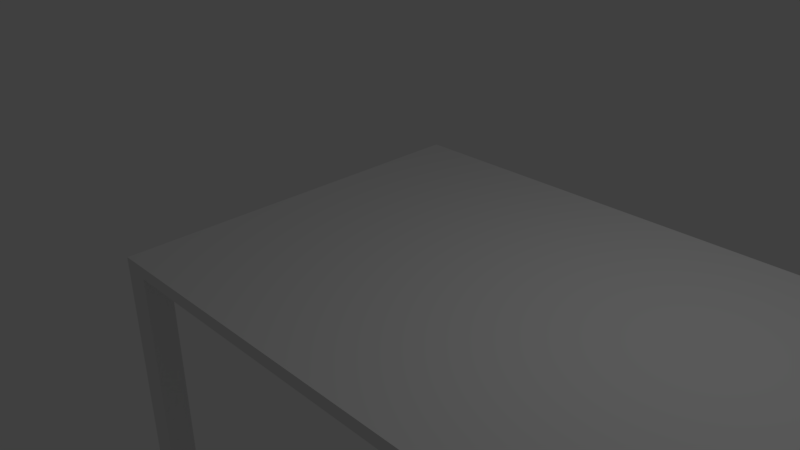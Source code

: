 # Source: Table.blend  (saved by Blender 2.77.0; exported with 4.5.12 LTS)
import bpy
from mathutils import Matrix  # noqa: F401  (used for matrix-valued properties, if any)

bpy.ops.wm.read_factory_settings(use_empty=True)
scene = bpy.context.scene
scene.name = 'Scene'

# ---- collections
col_collection_1 = bpy.data.collections.new('Collection 1'); scene.collection.children.link(col_collection_1)

# ---- materials (node trees are filled in below, after node groups)
mat_material = bpy.data.materials.new('Material')
mat_material.alpha_threshold = 0.0
mat_material.use_transparent_shadow = False
mat_material.roughness = 0.5
mat_material.line_color = (0.0, 0.0, 0.0, 1.0)

# ---- material node trees

# ---- world
world_world = bpy.data.worlds.new('World'); scene.world = world_world
world_world.color = (0.05088, 0.05088, 0.05088)
world_world.use_sun_shadow = False
world_world.sun_shadow_jitter_overblur = 0.0
world_world.cycles.sampling_method = 'MANUAL'

# ---- cameras
cam_camera = bpy.data.cameras.new('Camera')
cam_camera.clip_end = 100.0
cam_camera.lens = 35.0
cam_camera.sensor_width = 32.0
cam_camera.sensor_height = 18.0
cam_camera.ortho_scale = 7.314
cam_camera.dof.focus_distance = 0.0
cam_camera.dof.aperture_fstop = 128.0

# ---- lights
light_lamp = bpy.data.lights.new('Lamp', 'POINT')
light_lamp.transmission_factor = 0.0
light_lamp.cutoff_distance = 30.0
light_lamp.energy = 100.0
light_lamp.shadow_buffer_clip_start = 1.001
light_lamp.shadow_soft_size = 0.1
light_lamp.shadow_maximum_resolution = 0.006
light_lamp.use_absolute_resolution = True

# ---- meshes
me_cube = bpy.data.meshes.new('Cube')
me_cube.from_pydata([(2.707, 1.39, 57.66), (2.707, -1.39, 57.66), (-2.707, -1.39, 57.66), (-2.707, 1.39, 57.66), (2.707, 1.39, 59.66), (2.707, -1.39, 59.66), (-2.707, -1.39, 59.66), (-2.707, 1.39, 59.66), (2.707, 1.209, 57.66), (2.707, 1.027, 57.66), (2.707, 0.845, 57.66), (2.707, 0.6632, 57.66), (2.707, 0.4814, 57.66), (2.707, -0.4814, 57.66), (2.707, -0.6632, 57.66), (2.707, -0.845, 57.66), (2.707, -1.027, 57.66), (2.707, -1.209, 57.66), (2.526, 1.39, 57.66), (2.344, 1.39, 57.66), (2.162, 1.39, 57.66), (1.98, 1.39, 57.66), (1.798, 1.39, 57.66), (-1.798, 1.39, 57.66), (-1.98, 1.39, 57.66), (-2.162, 1.39, 57.66), (-2.344, 1.39, 57.66), (-2.526, 1.39, 57.66), (2.526, -1.39, 57.66), (2.344, -1.39, 57.66), (2.162, -1.39, 57.66), (1.98, -1.39, 57.66), (1.798, -1.39, 57.66), (-1.798, -1.39, 57.66), (-1.98, -1.39, 57.66), (-2.162, -1.39, 57.66), (-2.344, -1.39, 57.66), (-2.526, -1.39, 57.66), (-2.707, -1.209, 57.66), (-2.707, -1.027, 57.66), (-2.707, -0.845, 57.66), (-2.707, -0.6632, 57.66), (-2.707, -0.4814, 57.66), (-2.707, 0.4814, 57.66), (-2.707, 0.6632, 57.66), (-2.707, 0.845, 57.66), (-2.707, 1.027, 57.66), (-2.707, 1.209, 57.66), (2.526, 1.209, 57.66), (2.344, 1.209, 57.66), (2.162, 1.209, 57.66), (1.98, 1.209, 57.66), (1.798, 1.209, 57.66), (-1.798, 1.209, 57.66), (-1.98, 1.209, 57.66), (-2.162, 1.209, 57.66), (-2.344, 1.209, 57.66), (-2.526, 1.209, 57.66), (2.526, 1.027, 57.66), (2.344, 1.027, 57.66), (2.162, 1.027, 57.66), (1.98, 1.027, 57.66), (1.798, 1.027, 57.66), (-1.798, 1.027, 57.66), (-1.98, 1.027, 57.66), (-2.162, 1.027, 57.66), (-2.344, 1.027, 57.66), (-2.526, 1.027, 57.66), (2.526, 0.845, 57.66), (2.344, 0.845, 57.66), (2.162, 0.845, 57.66), (1.98, 0.845, 57.66), (1.798, 0.845, 57.66), (-1.798, 0.845, 57.66), (-1.98, 0.845, 57.66), (-2.162, 0.845, 57.66), (-2.344, 0.845, 57.66), (-2.526, 0.845, 57.66), (2.526, 0.6632, 57.66), (2.344, 0.6632, 57.66), (2.162, 0.6632, 57.66), (1.98, 0.6632, 57.66), (1.798, 0.6632, 57.66), (-1.798, 0.6632, 57.66), (-1.98, 0.6632, 57.66), (-2.162, 0.6632, 57.66), (-2.344, 0.6632, 57.66), (-2.526, 0.6632, 57.66), (2.526, 0.4814, 57.66), (2.344, 0.4814, 57.66), (2.162, 0.4814, 57.66), (1.98, 0.4814, 57.66), (1.798, 0.4814, 57.66), (-1.798, 0.4814, 57.66), (-1.98, 0.4814, 57.66), (-2.162, 0.4814, 57.66), (-2.344, 0.4814, 57.66), (-2.526, 0.4814, 57.66), (2.526, -0.4814, 57.66), (2.344, -0.4814, 57.66), (2.162, -0.4814, 57.66), (1.98, -0.4814, 57.66), (1.798, -0.4814, 57.66), (-1.798, -0.4814, 57.66), (-1.98, -0.4814, 57.66), (-2.162, -0.4814, 57.66), (-2.344, -0.4814, 57.66), (-2.526, -0.4814, 57.66), (2.526, -0.6632, 57.66), (2.344, -0.6632, 57.66), (2.162, -0.6632, 57.66), (1.98, -0.6632, 57.66), (1.798, -0.6632, 57.66), (-1.798, -0.6632, 57.66), (-1.98, -0.6632, 57.66), (-2.162, -0.6632, 57.66), (-2.344, -0.6632, 57.66), (-2.526, -0.6632, 57.66), (2.526, -0.845, 57.66), (2.344, -0.845, 57.66), (2.162, -0.845, 57.66), (1.98, -0.845, 57.66), (1.798, -0.845, 57.66), (-1.798, -0.845, 57.66), (-1.98, -0.845, 57.66), (-2.162, -0.845, 57.66), (-2.344, -0.845, 57.66), (-2.526, -0.845, 57.66), (2.526, -1.027, 57.66), (2.344, -1.027, 57.66), (2.162, -1.027, 57.66), (1.98, -1.027, 57.66), (1.798, -1.027, 57.66), (-1.798, -1.027, 57.66), (-1.98, -1.027, 57.66), (-2.162, -1.027, 57.66), (-2.344, -1.027, 57.66), (-2.526, -1.027, 57.66), (2.526, -1.209, 57.66), (2.344, -1.209, 57.66), (2.162, -1.209, 57.66), (1.98, -1.209, 57.66), (1.798, -1.209, 57.66), (-1.798, -1.209, 57.66), (-1.98, -1.209, 57.66), (-2.162, -1.209, 57.66), (-2.344, -1.209, 57.66), (-2.526, -1.209, 57.66), (2.707, -1.209, -3.815e-06), (2.707, -1.39, -3.815e-06), (-2.526, 1.39, -3.815e-06), (-2.707, 1.39, -3.815e-06), (-2.526, -1.39, -3.815e-06), (-2.707, -1.39, -3.815e-06), (-2.707, 1.209, -3.815e-06), (2.707, 1.39, -3.815e-06), (2.707, 1.209, -3.815e-06), (2.526, 1.39, -3.815e-06), (2.526, -1.39, -3.815e-06), (-2.707, -1.209, -3.815e-06), (-2.526, 1.209, -3.815e-06), (2.526, 1.209, -3.815e-06), (-2.526, -1.209, -3.815e-06), (2.526, -1.209, -3.815e-06)], [], [(27, 57, 160, 150), (4, 7, 6, 5), (0, 4, 5, 1, 17, 16, 15, 14, 13, 12, 11, 10, 9, 8), (1, 5, 6, 2, 37, 36, 35, 34, 33, 32, 31, 30, 29, 28), (2, 6, 7, 3, 47, 46, 45, 44, 43, 42, 41, 40, 39, 38), (4, 0, 18, 19, 20, 21, 22, 23, 24, 25, 26, 27, 3, 7), (57, 47, 154, 160), (57, 67, 46, 47), (67, 77, 45, 46), (77, 87, 44, 45), (87, 97, 43, 44), (97, 107, 42, 43), (107, 117, 41, 42), (117, 127, 40, 41), (127, 137, 39, 40), (137, 147, 38, 39), (17, 1, 149, 148), (18, 48, 49, 19), (19, 49, 50, 20), (20, 50, 51, 21), (21, 51, 52, 22), (22, 52, 53, 23), (23, 53, 54, 24), (24, 54, 55, 25), (25, 55, 56, 26), (26, 56, 57, 27), (8, 9, 58, 48), (48, 58, 59, 49), (49, 59, 60, 50), (50, 60, 61, 51), (51, 61, 62, 52), (52, 62, 63, 53), (53, 63, 64, 54), (54, 64, 65, 55), (55, 65, 66, 56), (56, 66, 67, 57), (9, 10, 68, 58), (58, 68, 69, 59), (59, 69, 70, 60), (60, 70, 71, 61), (61, 71, 72, 62), (62, 72, 73, 63), (63, 73, 74, 64), (64, 74, 75, 65), (65, 75, 76, 66), (66, 76, 77, 67), (10, 11, 78, 68), (68, 78, 79, 69), (69, 79, 80, 70), (70, 80, 81, 71), (71, 81, 82, 72), (72, 82, 83, 73), (73, 83, 84, 74), (74, 84, 85, 75), (75, 85, 86, 76), (76, 86, 87, 77), (11, 12, 88, 78), (78, 88, 89, 79), (79, 89, 90, 80), (80, 90, 91, 81), (81, 91, 92, 82), (82, 92, 93, 83), (83, 93, 94, 84), (84, 94, 95, 85), (85, 95, 96, 86), (86, 96, 97, 87), (12, 13, 98, 88), (88, 98, 99, 89), (89, 99, 100, 90), (90, 100, 101, 91), (91, 101, 102, 92), (92, 102, 103, 93), (93, 103, 104, 94), (94, 104, 105, 95), (95, 105, 106, 96), (96, 106, 107, 97), (13, 14, 108, 98), (98, 108, 109, 99), (99, 109, 110, 100), (100, 110, 111, 101), (101, 111, 112, 102), (102, 112, 113, 103), (103, 113, 114, 104), (104, 114, 115, 105), (105, 115, 116, 106), (106, 116, 117, 107), (14, 15, 118, 108), (108, 118, 119, 109), (109, 119, 120, 110), (110, 120, 121, 111), (111, 121, 122, 112), (112, 122, 123, 113), (113, 123, 124, 114), (114, 124, 125, 115), (115, 125, 126, 116), (116, 126, 127, 117), (15, 16, 128, 118), (118, 128, 129, 119), (119, 129, 130, 120), (120, 130, 131, 121), (121, 131, 132, 122), (122, 132, 133, 123), (123, 133, 134, 124), (124, 134, 135, 125), (125, 135, 136, 126), (126, 136, 137, 127), (16, 17, 138, 128), (128, 138, 139, 129), (129, 139, 140, 130), (130, 140, 141, 131), (131, 141, 142, 132), (132, 142, 143, 133), (133, 143, 144, 134), (134, 144, 145, 135), (135, 145, 146, 136), (136, 146, 147, 137), (18, 0, 155, 157), (138, 28, 29, 139), (139, 29, 30, 140), (140, 30, 31, 141), (141, 31, 32, 142), (142, 32, 33, 143), (143, 33, 34, 144), (144, 34, 35, 145), (145, 35, 36, 146), (146, 36, 37, 147), (162, 152, 153, 159), (150, 160, 154, 151), (155, 156, 161, 157), (148, 149, 158, 163), (3, 27, 150, 151), (8, 48, 161, 156), (1, 28, 158, 149), (28, 138, 163, 158), (37, 2, 153, 152), (38, 147, 162, 159), (138, 17, 148, 163), (147, 37, 152, 162), (0, 8, 156, 155), (47, 3, 151, 154), (2, 38, 159, 153), (48, 18, 157, 161)])
me_cube.materials.append(mat_material)
me_cube.use_remesh_preserve_volume = False
me_cube.use_remesh_preserve_attributes = False
me_cube.use_mirror_vertex_groups = False
me_cube.update()

# ---- objects
ob_cube = bpy.data.objects.new('Cube', me_cube)
ob_lamp = bpy.data.objects.new('Lamp', light_lamp)
ob_camera = bpy.data.objects.new('Camera', cam_camera)

# ---- transforms, parenting, visibility, modifiers, constraints
ob_cube.location = (3.418, 0.3949, -5.087)
ob_cube.scale = (2.002, 2.002, 0.08672)
ob_cube.lock_rotations_4d = False
ob_cube.empty_display_type = 'ARROWS'
ob_cube.lineart.crease_threshold = 0.0
ob_lamp.location = (4.076, 1.005, 5.904)
ob_lamp.rotation_euler = (0.6503, 0.05522, 1.866)
ob_lamp.lock_rotations_4d = False
ob_lamp.empty_display_type = 'ARROWS'
ob_lamp.color = (0.0, 0.0, 0.0, 0.0)
ob_lamp.lineart.crease_threshold = 0.0
ob_camera.location = (7.481, -6.508, 5.344)
ob_camera.rotation_euler = (1.109, 0.01082, 0.8149)
ob_camera.lock_rotations_4d = False
ob_camera.empty_display_type = 'ARROWS'
ob_camera.color = (0.0, 0.0, 0.0, 0.0)
ob_camera.display_type = 'WIRE'
ob_camera.lineart.crease_threshold = 0.0

# ---- collection membership
col_collection_1.objects.link(ob_cube)
col_collection_1.objects.link(ob_lamp)
col_collection_1.objects.link(ob_camera)

# ---- scene / render settings (as saved in the file)
scene.camera = ob_camera
scene.frame_start = 1; scene.frame_end = 250; scene.frame_set(1)
scene.render.engine = 'BLENDER_EEVEE_NEXT'
scene.render.resolution_percentage = 50
scene.render.dither_intensity = 0.0
scene.cycles.use_denoising = False
scene.cycles.samples = 128
scene.cycles.sampling_pattern = 'TABULATED_SOBOL'
scene.cycles.light_sampling_threshold = 0.0
scene.cycles.use_adaptive_sampling = False
scene.cycles.use_light_tree = False
scene.cycles.blur_glossy = 0.0
scene.cycles.sample_clamp_indirect = 0.0
scene.view_settings.view_transform = 'Standard'
bpy.context.view_layer.update()
